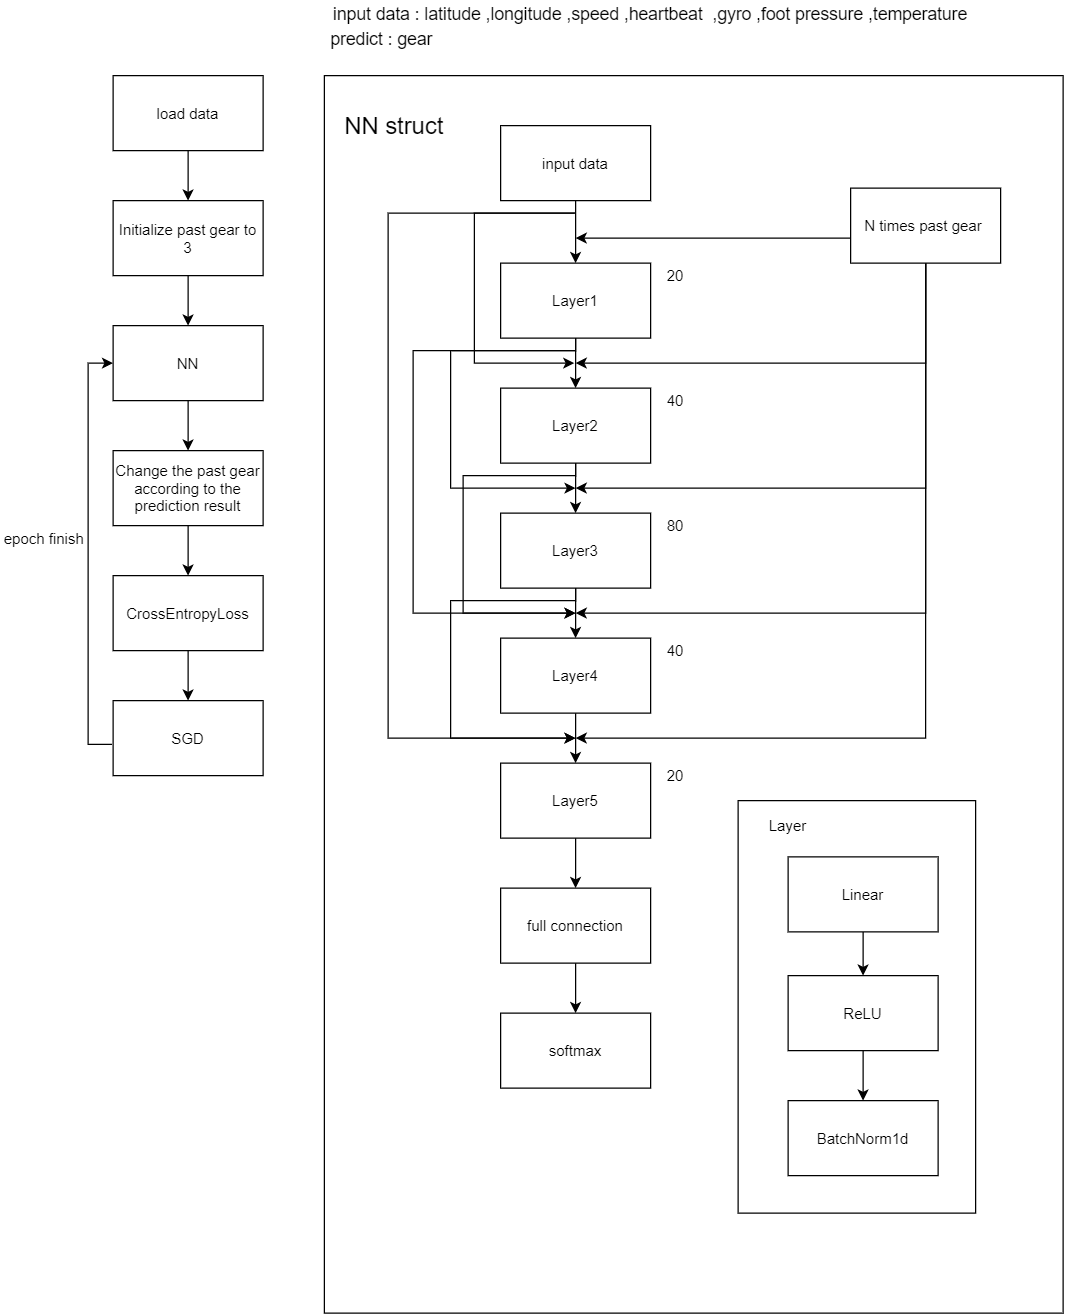

The diagram above was exported from draw.io. Its source (the exported page's mxGraphModel, read from the mxfile embedded in the PNG):
<mxGraphModel dx="2031" dy="1089" grid="1" gridSize="10" guides="1" tooltips="1" connect="1" arrows="1" fold="1" page="1" pageScale="1" pageWidth="827" pageHeight="1169" math="0" shadow="0">
  <root>
    <mxCell id="0" />
    <mxCell id="1" parent="0" />
    <mxCell id="SNPGmzYQNptQkS4oGAnB-32" value="" style="rounded=0;whiteSpace=wrap;html=1;" parent="1" vertex="1">
      <mxGeometry x="369" y="140" width="591" height="990" as="geometry" />
    </mxCell>
    <mxCell id="SNPGmzYQNptQkS4oGAnB-48" value="" style="rounded=0;whiteSpace=wrap;html=1;" parent="1" vertex="1">
      <mxGeometry x="700" y="720" width="190" height="330" as="geometry" />
    </mxCell>
    <mxCell id="SNPGmzYQNptQkS4oGAnB-36" value="" style="edgeStyle=orthogonalEdgeStyle;rounded=0;orthogonalLoop=1;jettySize=auto;html=1;" parent="1" source="SNPGmzYQNptQkS4oGAnB-1" target="SNPGmzYQNptQkS4oGAnB-2" edge="1">
      <mxGeometry relative="1" as="geometry" />
    </mxCell>
    <mxCell id="SNPGmzYQNptQkS4oGAnB-1" value="load data" style="rounded=0;whiteSpace=wrap;html=1;" parent="1" vertex="1">
      <mxGeometry x="200" y="140" width="120" height="60" as="geometry" />
    </mxCell>
    <mxCell id="SNPGmzYQNptQkS4oGAnB-35" value="" style="edgeStyle=orthogonalEdgeStyle;rounded=0;orthogonalLoop=1;jettySize=auto;html=1;" parent="1" source="SNPGmzYQNptQkS4oGAnB-2" target="SNPGmzYQNptQkS4oGAnB-34" edge="1">
      <mxGeometry relative="1" as="geometry" />
    </mxCell>
    <mxCell id="SNPGmzYQNptQkS4oGAnB-2" value="Initialize past gear to 3" style="rounded=0;whiteSpace=wrap;html=1;" parent="1" vertex="1">
      <mxGeometry x="200" y="240" width="120" height="60" as="geometry" />
    </mxCell>
    <mxCell id="SNPGmzYQNptQkS4oGAnB-7" value="" style="edgeStyle=orthogonalEdgeStyle;rounded=0;orthogonalLoop=1;jettySize=auto;html=1;" parent="1" source="SNPGmzYQNptQkS4oGAnB-3" target="SNPGmzYQNptQkS4oGAnB-6" edge="1">
      <mxGeometry relative="1" as="geometry" />
    </mxCell>
    <mxCell id="SNPGmzYQNptQkS4oGAnB-15" style="edgeStyle=orthogonalEdgeStyle;rounded=0;orthogonalLoop=1;jettySize=auto;html=1;" parent="1" edge="1">
      <mxGeometry relative="1" as="geometry">
        <mxPoint x="569" y="250" as="sourcePoint" />
        <mxPoint x="569" y="370" as="targetPoint" />
        <Array as="points">
          <mxPoint x="489" y="250" />
          <mxPoint x="489" y="370" />
        </Array>
      </mxGeometry>
    </mxCell>
    <mxCell id="SNPGmzYQNptQkS4oGAnB-3" value="input data" style="rounded=0;whiteSpace=wrap;html=1;" parent="1" vertex="1">
      <mxGeometry x="510" y="180" width="120" height="60" as="geometry" />
    </mxCell>
    <mxCell id="SNPGmzYQNptQkS4oGAnB-4" value="&lt;font style=&quot;font-size: 14px&quot;&gt;input data : latitude ,longitude ,speed ,heartbeat&amp;nbsp; ,gyro ,foot pressure ,temperature&lt;/font&gt;" style="text;html=1;strokeColor=none;fillColor=none;align=center;verticalAlign=middle;whiteSpace=wrap;rounded=0;" parent="1" vertex="1">
      <mxGeometry x="340" y="80" width="580" height="20" as="geometry" />
    </mxCell>
    <mxCell id="SNPGmzYQNptQkS4oGAnB-5" value="&lt;font style=&quot;font-size: 14px&quot;&gt;predict : gear&lt;/font&gt;" style="text;html=1;strokeColor=none;fillColor=none;align=center;verticalAlign=middle;whiteSpace=wrap;rounded=0;" parent="1" vertex="1">
      <mxGeometry x="340" y="100" width="150" height="20" as="geometry" />
    </mxCell>
    <mxCell id="SNPGmzYQNptQkS4oGAnB-9" value="" style="edgeStyle=orthogonalEdgeStyle;rounded=0;orthogonalLoop=1;jettySize=auto;html=1;" parent="1" source="SNPGmzYQNptQkS4oGAnB-6" target="SNPGmzYQNptQkS4oGAnB-8" edge="1">
      <mxGeometry relative="1" as="geometry" />
    </mxCell>
    <mxCell id="SNPGmzYQNptQkS4oGAnB-20" style="edgeStyle=orthogonalEdgeStyle;rounded=0;orthogonalLoop=1;jettySize=auto;html=1;" parent="1" source="SNPGmzYQNptQkS4oGAnB-6" edge="1">
      <mxGeometry relative="1" as="geometry">
        <mxPoint x="570" y="470" as="targetPoint" />
        <Array as="points">
          <mxPoint x="570" y="360" />
          <mxPoint x="470" y="360" />
          <mxPoint x="470" y="470" />
        </Array>
      </mxGeometry>
    </mxCell>
    <mxCell id="SNPGmzYQNptQkS4oGAnB-6" value="Layer1" style="rounded=0;whiteSpace=wrap;html=1;" parent="1" vertex="1">
      <mxGeometry x="510" y="290" width="120" height="60" as="geometry" />
    </mxCell>
    <mxCell id="SNPGmzYQNptQkS4oGAnB-13" value="" style="edgeStyle=orthogonalEdgeStyle;rounded=0;orthogonalLoop=1;jettySize=auto;html=1;" parent="1" source="SNPGmzYQNptQkS4oGAnB-8" target="SNPGmzYQNptQkS4oGAnB-11" edge="1">
      <mxGeometry relative="1" as="geometry" />
    </mxCell>
    <mxCell id="SNPGmzYQNptQkS4oGAnB-8" value="Layer2" style="rounded=0;whiteSpace=wrap;html=1;" parent="1" vertex="1">
      <mxGeometry x="510" y="390" width="120" height="60" as="geometry" />
    </mxCell>
    <mxCell id="SNPGmzYQNptQkS4oGAnB-14" value="" style="edgeStyle=orthogonalEdgeStyle;rounded=0;orthogonalLoop=1;jettySize=auto;html=1;" parent="1" source="SNPGmzYQNptQkS4oGAnB-11" target="SNPGmzYQNptQkS4oGAnB-12" edge="1">
      <mxGeometry relative="1" as="geometry" />
    </mxCell>
    <mxCell id="SNPGmzYQNptQkS4oGAnB-11" value="Layer3" style="rounded=0;whiteSpace=wrap;html=1;" parent="1" vertex="1">
      <mxGeometry x="510" y="490" width="120" height="60" as="geometry" />
    </mxCell>
    <mxCell id="SNPGmzYQNptQkS4oGAnB-24" value="" style="edgeStyle=orthogonalEdgeStyle;rounded=0;orthogonalLoop=1;jettySize=auto;html=1;" parent="1" source="SNPGmzYQNptQkS4oGAnB-12" target="SNPGmzYQNptQkS4oGAnB-23" edge="1">
      <mxGeometry relative="1" as="geometry" />
    </mxCell>
    <mxCell id="SNPGmzYQNptQkS4oGAnB-12" value="Layer4" style="rounded=0;whiteSpace=wrap;html=1;" parent="1" vertex="1">
      <mxGeometry x="510" y="590" width="120" height="60" as="geometry" />
    </mxCell>
    <mxCell id="SNPGmzYQNptQkS4oGAnB-17" style="edgeStyle=orthogonalEdgeStyle;rounded=0;orthogonalLoop=1;jettySize=auto;html=1;" parent="1" source="SNPGmzYQNptQkS4oGAnB-16" edge="1">
      <mxGeometry relative="1" as="geometry">
        <mxPoint x="570" y="270" as="targetPoint" />
        <Array as="points">
          <mxPoint x="570" y="270" />
        </Array>
      </mxGeometry>
    </mxCell>
    <mxCell id="SNPGmzYQNptQkS4oGAnB-18" style="edgeStyle=orthogonalEdgeStyle;rounded=0;orthogonalLoop=1;jettySize=auto;html=1;" parent="1" source="SNPGmzYQNptQkS4oGAnB-16" edge="1">
      <mxGeometry relative="1" as="geometry">
        <mxPoint x="570" y="370" as="targetPoint" />
        <Array as="points">
          <mxPoint x="850" y="370" />
        </Array>
      </mxGeometry>
    </mxCell>
    <mxCell id="SNPGmzYQNptQkS4oGAnB-19" style="edgeStyle=orthogonalEdgeStyle;rounded=0;orthogonalLoop=1;jettySize=auto;html=1;" parent="1" source="SNPGmzYQNptQkS4oGAnB-16" edge="1">
      <mxGeometry relative="1" as="geometry">
        <mxPoint x="570" y="470" as="targetPoint" />
        <Array as="points">
          <mxPoint x="850" y="470" />
        </Array>
      </mxGeometry>
    </mxCell>
    <mxCell id="SNPGmzYQNptQkS4oGAnB-22" style="edgeStyle=orthogonalEdgeStyle;rounded=0;orthogonalLoop=1;jettySize=auto;html=1;" parent="1" source="SNPGmzYQNptQkS4oGAnB-16" edge="1">
      <mxGeometry relative="1" as="geometry">
        <mxPoint x="570" y="570" as="targetPoint" />
        <Array as="points">
          <mxPoint x="850" y="570" />
        </Array>
      </mxGeometry>
    </mxCell>
    <mxCell id="SNPGmzYQNptQkS4oGAnB-25" style="edgeStyle=orthogonalEdgeStyle;rounded=0;orthogonalLoop=1;jettySize=auto;html=1;exitX=0.5;exitY=1;exitDx=0;exitDy=0;" parent="1" source="SNPGmzYQNptQkS4oGAnB-16" edge="1">
      <mxGeometry relative="1" as="geometry">
        <mxPoint x="570" y="670" as="targetPoint" />
        <Array as="points">
          <mxPoint x="850" y="670" />
        </Array>
      </mxGeometry>
    </mxCell>
    <mxCell id="SNPGmzYQNptQkS4oGAnB-16" value="N&amp;nbsp;times past gear&amp;nbsp;" style="rounded=0;whiteSpace=wrap;html=1;" parent="1" vertex="1">
      <mxGeometry x="790" y="230" width="120" height="60" as="geometry" />
    </mxCell>
    <mxCell id="SNPGmzYQNptQkS4oGAnB-27" value="" style="edgeStyle=orthogonalEdgeStyle;rounded=0;orthogonalLoop=1;jettySize=auto;html=1;" parent="1" source="SNPGmzYQNptQkS4oGAnB-23" target="SNPGmzYQNptQkS4oGAnB-26" edge="1">
      <mxGeometry relative="1" as="geometry" />
    </mxCell>
    <mxCell id="SNPGmzYQNptQkS4oGAnB-23" value="Layer5" style="rounded=0;whiteSpace=wrap;html=1;" parent="1" vertex="1">
      <mxGeometry x="510" y="690" width="120" height="60" as="geometry" />
    </mxCell>
    <mxCell id="SNPGmzYQNptQkS4oGAnB-29" value="" style="edgeStyle=orthogonalEdgeStyle;rounded=0;orthogonalLoop=1;jettySize=auto;html=1;" parent="1" source="SNPGmzYQNptQkS4oGAnB-26" target="SNPGmzYQNptQkS4oGAnB-28" edge="1">
      <mxGeometry relative="1" as="geometry" />
    </mxCell>
    <mxCell id="SNPGmzYQNptQkS4oGAnB-26" value="full connection" style="rounded=0;whiteSpace=wrap;html=1;" parent="1" vertex="1">
      <mxGeometry x="510" y="790" width="120" height="60" as="geometry" />
    </mxCell>
    <mxCell id="SNPGmzYQNptQkS4oGAnB-28" value="softmax" style="rounded=0;whiteSpace=wrap;html=1;" parent="1" vertex="1">
      <mxGeometry x="510" y="890" width="120" height="60" as="geometry" />
    </mxCell>
    <mxCell id="SNPGmzYQNptQkS4oGAnB-33" value="&lt;font style=&quot;font-size: 19px&quot;&gt;NN struct&lt;/font&gt;" style="text;html=1;strokeColor=none;fillColor=none;align=center;verticalAlign=middle;whiteSpace=wrap;rounded=0;" parent="1" vertex="1">
      <mxGeometry x="380" y="150" width="90" height="60" as="geometry" />
    </mxCell>
    <mxCell id="SNPGmzYQNptQkS4oGAnB-38" value="" style="edgeStyle=orthogonalEdgeStyle;rounded=0;orthogonalLoop=1;jettySize=auto;html=1;" parent="1" source="SNPGmzYQNptQkS4oGAnB-34" target="SNPGmzYQNptQkS4oGAnB-37" edge="1">
      <mxGeometry relative="1" as="geometry" />
    </mxCell>
    <mxCell id="SNPGmzYQNptQkS4oGAnB-34" value="NN" style="rounded=0;whiteSpace=wrap;html=1;" parent="1" vertex="1">
      <mxGeometry x="200" y="340" width="120" height="60" as="geometry" />
    </mxCell>
    <mxCell id="SNPGmzYQNptQkS4oGAnB-42" style="edgeStyle=orthogonalEdgeStyle;rounded=0;orthogonalLoop=1;jettySize=auto;html=1;entryX=0;entryY=0.5;entryDx=0;entryDy=0;exitX=-0.008;exitY=0.584;exitDx=0;exitDy=0;exitPerimeter=0;" parent="1" source="SNPGmzYQNptQkS4oGAnB-53" target="SNPGmzYQNptQkS4oGAnB-34" edge="1">
      <mxGeometry relative="1" as="geometry">
        <Array as="points">
          <mxPoint x="180" y="675" />
          <mxPoint x="180" y="370" />
        </Array>
      </mxGeometry>
    </mxCell>
    <mxCell id="SNPGmzYQNptQkS4oGAnB-54" value="" style="edgeStyle=orthogonalEdgeStyle;rounded=0;orthogonalLoop=1;jettySize=auto;html=1;" parent="1" source="SNPGmzYQNptQkS4oGAnB-37" target="SNPGmzYQNptQkS4oGAnB-51" edge="1">
      <mxGeometry relative="1" as="geometry" />
    </mxCell>
    <mxCell id="SNPGmzYQNptQkS4oGAnB-37" value="Change the past gear according to the prediction result" style="rounded=0;whiteSpace=wrap;html=1;" parent="1" vertex="1">
      <mxGeometry x="200" y="440" width="120" height="60" as="geometry" />
    </mxCell>
    <mxCell id="SNPGmzYQNptQkS4oGAnB-39" style="edgeStyle=orthogonalEdgeStyle;rounded=0;orthogonalLoop=1;jettySize=auto;html=1;" parent="1" edge="1">
      <mxGeometry relative="1" as="geometry">
        <mxPoint x="570" y="570" as="targetPoint" />
        <mxPoint x="570" y="450" as="sourcePoint" />
        <Array as="points">
          <mxPoint x="570" y="460" />
          <mxPoint x="480" y="460" />
          <mxPoint x="480" y="570" />
        </Array>
      </mxGeometry>
    </mxCell>
    <mxCell id="SNPGmzYQNptQkS4oGAnB-41" style="edgeStyle=orthogonalEdgeStyle;rounded=0;orthogonalLoop=1;jettySize=auto;html=1;" parent="1" edge="1">
      <mxGeometry relative="1" as="geometry">
        <mxPoint x="570" y="670" as="targetPoint" />
        <mxPoint x="570" y="550" as="sourcePoint" />
        <Array as="points">
          <mxPoint x="570" y="560" />
          <mxPoint x="470" y="560" />
          <mxPoint x="470" y="670" />
        </Array>
      </mxGeometry>
    </mxCell>
    <mxCell id="SNPGmzYQNptQkS4oGAnB-46" value="" style="edgeStyle=orthogonalEdgeStyle;rounded=0;orthogonalLoop=1;jettySize=auto;html=1;" parent="1" source="SNPGmzYQNptQkS4oGAnB-43" target="SNPGmzYQNptQkS4oGAnB-44" edge="1">
      <mxGeometry relative="1" as="geometry" />
    </mxCell>
    <mxCell id="SNPGmzYQNptQkS4oGAnB-43" value="Linear" style="rounded=0;whiteSpace=wrap;html=1;" parent="1" vertex="1">
      <mxGeometry x="740" y="765" width="120" height="60" as="geometry" />
    </mxCell>
    <mxCell id="SNPGmzYQNptQkS4oGAnB-47" value="" style="edgeStyle=orthogonalEdgeStyle;rounded=0;orthogonalLoop=1;jettySize=auto;html=1;" parent="1" source="SNPGmzYQNptQkS4oGAnB-44" target="SNPGmzYQNptQkS4oGAnB-45" edge="1">
      <mxGeometry relative="1" as="geometry" />
    </mxCell>
    <mxCell id="SNPGmzYQNptQkS4oGAnB-44" value="ReLU" style="rounded=0;whiteSpace=wrap;html=1;" parent="1" vertex="1">
      <mxGeometry x="740" y="860" width="120" height="60" as="geometry" />
    </mxCell>
    <mxCell id="SNPGmzYQNptQkS4oGAnB-45" value="BatchNorm1d" style="rounded=0;whiteSpace=wrap;html=1;" parent="1" vertex="1">
      <mxGeometry x="740" y="960" width="120" height="60" as="geometry" />
    </mxCell>
    <mxCell id="SNPGmzYQNptQkS4oGAnB-49" value="Layer" style="text;html=1;strokeColor=none;fillColor=none;align=center;verticalAlign=middle;whiteSpace=wrap;rounded=0;" parent="1" vertex="1">
      <mxGeometry x="720" y="730" width="40" height="20" as="geometry" />
    </mxCell>
    <mxCell id="SNPGmzYQNptQkS4oGAnB-50" value="epoch finish" style="text;html=1;strokeColor=none;fillColor=none;align=center;verticalAlign=middle;whiteSpace=wrap;rounded=0;" parent="1" vertex="1">
      <mxGeometry x="110" y="500" width="70" height="20" as="geometry" />
    </mxCell>
    <mxCell id="SNPGmzYQNptQkS4oGAnB-55" value="" style="edgeStyle=orthogonalEdgeStyle;rounded=0;orthogonalLoop=1;jettySize=auto;html=1;" parent="1" source="SNPGmzYQNptQkS4oGAnB-51" target="SNPGmzYQNptQkS4oGAnB-53" edge="1">
      <mxGeometry relative="1" as="geometry" />
    </mxCell>
    <mxCell id="SNPGmzYQNptQkS4oGAnB-51" value="CrossEntropyLoss" style="rounded=0;whiteSpace=wrap;html=1;" parent="1" vertex="1">
      <mxGeometry x="200" y="540" width="120" height="60" as="geometry" />
    </mxCell>
    <mxCell id="SNPGmzYQNptQkS4oGAnB-53" value="SGD" style="rounded=0;whiteSpace=wrap;html=1;" parent="1" vertex="1">
      <mxGeometry x="200" y="640" width="120" height="60" as="geometry" />
    </mxCell>
    <mxCell id="AE7wNCSfWucBm-6V6hIX-16" style="edgeStyle=orthogonalEdgeStyle;rounded=0;orthogonalLoop=1;jettySize=auto;html=1;" edge="1" parent="1">
      <mxGeometry relative="1" as="geometry">
        <mxPoint x="570" y="250" as="sourcePoint" />
        <mxPoint x="570" y="670" as="targetPoint" />
        <Array as="points">
          <mxPoint x="420" y="250" />
          <mxPoint x="420" y="670" />
          <mxPoint x="570" y="670" />
        </Array>
      </mxGeometry>
    </mxCell>
    <mxCell id="AE7wNCSfWucBm-6V6hIX-17" style="edgeStyle=orthogonalEdgeStyle;rounded=0;orthogonalLoop=1;jettySize=auto;html=1;" edge="1" parent="1">
      <mxGeometry relative="1" as="geometry">
        <mxPoint x="570" y="360" as="sourcePoint" />
        <mxPoint x="570" y="570" as="targetPoint" />
        <Array as="points">
          <mxPoint x="440" y="360" />
          <mxPoint x="440" y="570" />
          <mxPoint x="570" y="570" />
        </Array>
      </mxGeometry>
    </mxCell>
    <mxCell id="AE7wNCSfWucBm-6V6hIX-18" value="20" style="text;html=1;strokeColor=none;fillColor=none;align=center;verticalAlign=middle;whiteSpace=wrap;rounded=0;" vertex="1" parent="1">
      <mxGeometry x="630" y="290" width="40" height="20" as="geometry" />
    </mxCell>
    <mxCell id="AE7wNCSfWucBm-6V6hIX-19" value="40" style="text;html=1;strokeColor=none;fillColor=none;align=center;verticalAlign=middle;whiteSpace=wrap;rounded=0;" vertex="1" parent="1">
      <mxGeometry x="630" y="390" width="40" height="20" as="geometry" />
    </mxCell>
    <mxCell id="AE7wNCSfWucBm-6V6hIX-20" value="80" style="text;html=1;strokeColor=none;fillColor=none;align=center;verticalAlign=middle;whiteSpace=wrap;rounded=0;" vertex="1" parent="1">
      <mxGeometry x="630" y="490" width="40" height="20" as="geometry" />
    </mxCell>
    <mxCell id="AE7wNCSfWucBm-6V6hIX-21" value="40" style="text;html=1;strokeColor=none;fillColor=none;align=center;verticalAlign=middle;whiteSpace=wrap;rounded=0;" vertex="1" parent="1">
      <mxGeometry x="630" y="590" width="40" height="20" as="geometry" />
    </mxCell>
    <mxCell id="AE7wNCSfWucBm-6V6hIX-22" value="20" style="text;html=1;strokeColor=none;fillColor=none;align=center;verticalAlign=middle;whiteSpace=wrap;rounded=0;" vertex="1" parent="1">
      <mxGeometry x="630" y="690" width="40" height="20" as="geometry" />
    </mxCell>
  </root>
</mxGraphModel>